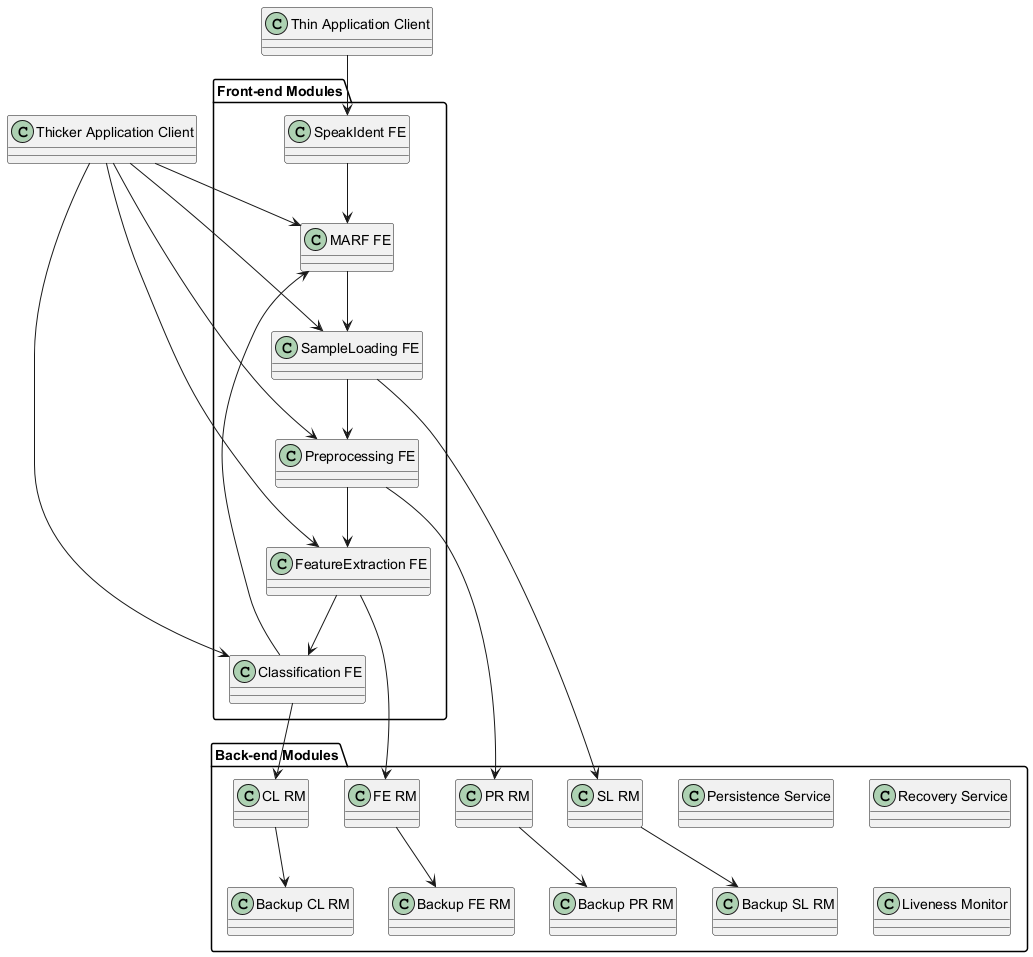

The diagram above was rendered by PlantUML. Its source (embedded in the PNG):
@startuml
package "Front-end Modules" {
  class "SpeakIdent FE"
  class "MARF FE"
  class "SampleLoading FE"
  class "Preprocessing FE"
  class "FeatureExtraction FE"
  class "Classification FE"
}

package "Back-end Modules" {
  class "Persistence Service"
  class "Recovery Service"
  class "Liveness Monitor"

  class "SL RM"
  class "Backup SL RM"
  class "PR RM"
  class "Backup PR RM"
  class "FE RM"
  class "Backup FE RM"
  class "CL RM"
  class "Backup CL RM"
}

class "Thin Application Client"
class "Thicker Application Client"

"Thin Application Client" --> "SpeakIdent FE"
"Thicker Application Client" --> "MARF FE"
"Thicker Application Client" --> "SampleLoading FE"
"Thicker Application Client" --> "Preprocessing FE"
"Thicker Application Client" --> "FeatureExtraction FE"
"Thicker Application Client" --> "Classification FE"

"SpeakIdent FE" --> "MARF FE"
"MARF FE" --> "SampleLoading FE"
"SampleLoading FE" --> "Preprocessing FE"
"Preprocessing FE" --> "FeatureExtraction FE"
"FeatureExtraction FE" --> "Classification FE"
"Classification FE" --> "MARF FE"

"SampleLoading FE" --> "SL RM"
"SL RM" --> "Backup SL RM"

"Preprocessing FE" --> "PR RM"
"PR RM" --> "Backup PR RM"

"FeatureExtraction FE" --> "FE RM"
"FE RM" --> "Backup FE RM"

"Classification FE" --> "CL RM"
"CL RM" --> "Backup CL RM"
@enduml